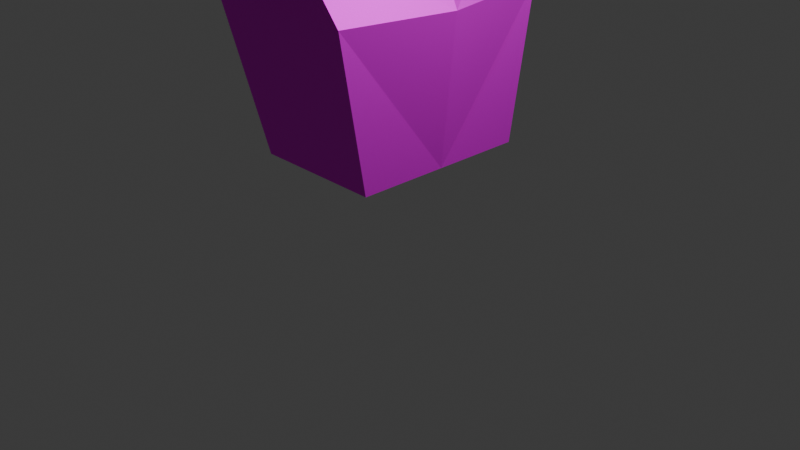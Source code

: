 # Source: estatuacripi.blend  (saved by Blender 4.3.34; exported with 4.5.12 LTS)
import bpy
from mathutils import Matrix  # noqa: F401  (used for matrix-valued properties, if any)

bpy.ops.wm.read_factory_settings(use_empty=True)
scene = bpy.context.scene
scene.name = 'Scene'

# ---- collections
col_collection = bpy.data.collections.new('Collection'); scene.collection.children.link(col_collection)

# ---- images (referenced by path relative to the original .blend; pixels are not part of the script)
import os
ASSET_DIR = os.environ.get("B2B_ASSET_DIR", "")  # directory of the original .blend (textures are referenced by path, not embedded)
HERE = os.path.dirname(os.path.abspath(__file__))  # packed textures are extracted next to this script under _unpacked/

def load_image(name, relpath, width, height, colorspace="sRGB"):
    """Load a texture the original file referenced (path relative to the .blend, or extracted next to this script)."""
    p = next((c for c in (os.path.join(HERE, relpath), os.path.join(ASSET_DIR, relpath)) if relpath and os.path.exists(c)), "")
    if p:
        img = bpy.data.images.load(p, check_existing=True)
        img.name = name
    else:  # same state as the original file: an image datablock whose file is absent (Cycles renders it pink)
        img = bpy.data.images.new(name, width, height)
        img.source = "FILE"
        img.filepath = "//" + (relpath or name)
    img.colorspace_settings.name = colorspace
    return img
img_texturaestatua2_psd = load_image('texturaestatua2.psd', 'texturaestatua2.png', 1024, 1024, 'sRGB')

# ---- materials (node trees are filled in below, after node groups)
mat_material = bpy.data.materials.new('Material')
mat_material.alpha_threshold = 0.0
mat_material.roughness = 0.5
mat_material.line_color = (0.0, 0.0, 0.0, 1.0)

# ---- material node trees
mat_material.use_nodes = True; mat_material.node_tree.nodes.clear()
_N = mat_material.node_tree.nodes; _L = mat_material.node_tree.links
n0 = _N.new('ShaderNodeOutputMaterial'); n0.name = 'Material Output'; n0.location = (300, 300)
n1 = _N.new('ShaderNodeBsdfPrincipled'); n1.name = 'Principled BSDF'; n1.location = (26, 182)
n1.inputs[1].default_value = 0.6182
n1.inputs[2].default_value = 0.6309
n1.inputs[3].default_value = 1.05
n2 = _N.new('ShaderNodeTexImage'); n2.name = 'Image Texture'; n2.location = (-288, 163)
n2.image = img_texturaestatua2_psd
_L.new(n1.outputs[0], n0.inputs[0])
_L.new(n2.outputs[0], n1.inputs[0])
n0.is_active_output = True

# ---- world
world_world = bpy.data.worlds.new('World'); scene.world = world_world
world_world.use_nodes = True; world_world.node_tree.nodes.clear()
_N = world_world.node_tree.nodes; _L = world_world.node_tree.links
n0 = _N.new('ShaderNodeOutputWorld'); n0.name = 'World Output'; n0.location = (300, 300)
n1 = _N.new('ShaderNodeBackground'); n1.name = 'Background'; n1.location = (10, 300)
n1.inputs[0].default_value = (0.05088, 0.05088, 0.05088, 1.0)
_L.new(n1.outputs[0], n0.inputs[0])
n0.is_active_output = True
world_world.color = (0.05088, 0.05088, 0.05088)
world_world.sun_shadow_jitter_overblur = 0.0

# ---- cameras
cam_camera = bpy.data.cameras.new('Camera')
cam_camera.clip_end = 100.0
cam_camera.ortho_scale = 7.314

# ---- lights
light_light = bpy.data.lights.new('Light', 'POINT')
light_light.energy = 1000.0
light_light.shadow_soft_size = 0.1

# ---- meshes
me_cube_004 = bpy.data.meshes.new('Cube.004')
me_cube_004.from_pydata([(-0.5, -0.5, -0.2292), (-0.5, -0.5, 0.5), (-0.5, 0.5, -0.2292), (-0.5, 0.5, 0.5), (0.5974, -0.5, -0.5), (0.6055, -0.5, 0.5), (0.5974, 0.5, -0.5), (0.6055, 0.5, 0.5), (-0.6096, 9.313e-10, -0.3388), (-0.6096, -0.6096, -1.863e-09), (-0.6096, -6.519e-09, 0.6096), (-0.6096, 0.6096, -2.794e-09), (0.09738, 0.6096, -0.3388), (-5.588e-09, 0.6096, 0.6096), (0.6096, 0.6096, -2.794e-09), (0.707, -1.676e-08, -0.6096), (0.7151, -1.863e-09, 0.6096), (0.6096, -0.6096, -2.794e-09), (0.09738, -0.6096, -0.3388), (-9.313e-10, -0.6096, 0.6096), (-0.8395, -1.211e-08, 5.588e-09), (9.313e-09, 0.8395, 4.657e-09), (0.8395, -1.304e-08, 5.588e-09), (-9.313e-09, -0.8395, 4.657e-09), (0.09738, -5.588e-09, -0.5687), (-9.313e-10, -1.397e-08, 0.7292), (-0.5548, -0.5548, 0.25), (-0.5548, 0.5548, 0.25), (0.6603, 0.5548, 0.25), (0.6603, -0.5548, 0.25), (-0.7245, -9.313e-09, 0.3048), (1.863e-09, 0.7245, 0.3048), (0.8301, -7.451e-09, 0.3048), (-5.122e-09, -0.7245, 0.3048), (-0.5548, -0.5548, -0.1691), (-0.5548, 0.5548, -0.1691), (0.6035, 0.5548, -0.25), (0.6035, -0.5548, -0.25), (-0.7245, -5.588e-09, -0.2239), (0.04869, 0.7245, -0.2239), (0.7732, -1.49e-08, -0.3048), (0.04869, -0.7245, -0.2239), (-0.04159, -1.61, -1.203), (0.5238, -1.163, -3.152), (-1.037, -1.481, -1.018), (-0.9034, -1.163, -3.152), (-0.9034, 0.005359, -3.152), (0.06182, 0.005359, -0.9364), (-0.7337, 0.01189, -0.6978), (0.5238, 0.005359, -3.152), (-1.236, -1.487, -1.843), (0.5238, -1.494, -1.871), (0.6907, 0.005359, -1.898), (-1.374, 0.01189, -1.845), (-0.04159, 1.621, -1.203), (0.5238, 1.173, -3.152), (-1.037, 1.492, -1.018), (-0.9034, 1.173, -3.152), (-0.7337, -0.001168, -0.6978), (-1.236, 1.498, -1.843), (0.5238, 1.504, -1.871), (-1.374, -0.001168, -1.845), (-0.2936, 0.5953, -1.029), (0.03532, 0.5079, -0.286), (-0.009941, 0.388, -1.109), (0.2774, 0.3311, -0.3546), (0.1018, -0.0008004, -1.141), (0.3727, -0.000683, -0.3817), (-0.01076, -0.3892, -1.109), (0.2767, -0.3321, -0.3544), (-0.2949, -0.5955, -1.028), (0.03426, -0.5082, -0.2857), (-0.6177, -0.5232, -0.9369), (-0.2412, -0.4464, -0.2075), (-0.8281, -0.206, -0.8772), (-0.4207, -0.1758, -0.1566), (-0.8276, 0.2075, -0.8773), (-0.4203, 0.1771, -0.1567), (-0.6166, 0.524, -0.9372), (-0.2402, 0.4471, -0.2078)], [], [(34, 9, 20, 38), (26, 1, 10, 30), (30, 10, 3, 27), (38, 20, 11, 35), (35, 11, 21, 39), (27, 3, 13, 31), (31, 13, 7, 28), (39, 21, 14, 36), (36, 14, 22, 40), (28, 7, 16, 32), (32, 16, 5, 29), (40, 22, 17, 37), (37, 17, 23, 41), (29, 5, 19, 33), (33, 19, 1, 26), (41, 23, 9, 34), (2, 12, 24, 8), (12, 6, 15, 24), (24, 15, 4, 18), (8, 24, 18, 0), (7, 13, 25, 16), (13, 3, 10, 25), (25, 10, 1, 19), (16, 25, 19, 5), (23, 33, 26, 9), (17, 29, 33, 23), (22, 32, 29, 17), (14, 28, 32, 22), (21, 31, 28, 14), (11, 27, 31, 21), (20, 30, 27, 11), (9, 26, 30, 20), (18, 41, 34, 0), (4, 37, 41, 18), (15, 40, 37, 4), (6, 36, 40, 15), (12, 39, 36, 6), (2, 35, 39, 12), (8, 38, 35, 2), (0, 34, 38, 8), (47, 48, 44, 42), (51, 42, 44, 50), (46, 49, 43, 45), (52, 47, 42, 51), (50, 44, 48, 53), (45, 50, 53, 46), (49, 52, 51, 43), (43, 51, 50, 45), (47, 54, 56, 58), (60, 59, 56, 54), (46, 57, 55, 49), (52, 60, 54, 47), (59, 61, 58, 56), (57, 46, 61, 59), (49, 55, 60, 52), (55, 57, 59, 60), (62, 63, 65, 64), (64, 65, 67, 66), (66, 67, 69, 68), (68, 69, 71, 70), (70, 71, 73, 72), (72, 73, 75, 74), (74, 75, 77, 76), (65, 63, 79, 77, 75, 73, 71, 69, 67), (76, 77, 79, 78), (78, 79, 63, 62), (62, 64, 66, 68, 70, 72, 74, 76, 78)])
_uv = me_cube_004.uv_layers.new(name='UVMap')
_uv.uv.foreach_set('vector', [0.9091, 0.1663, 0.8936, 0.1697, 0.8653, 0.09248, 0.891, 0.097, 0.851, 0.3266, 0.8589, 0.334, 0.8446, 0.4008, 0.8285, 0.4008, 0.8285, 0.4008, 0.8446, 0.4008, 0.8589, 0.4676, 0.851, 0.4749, 0.891, 0.097, 0.8653, 0.09248, 0.8936, 0.01035, 0.9091, 0.02127, 0.5518, 0.5846, 0.5632, 0.5695, 0.5974, 0.6458, 0.5766, 0.6626, 0.7537, 0.4817, 0.7463, 0.4737, 0.761, 0.4067, 0.7763, 0.4074, 0.7763, 0.4074, 0.761, 0.4067, 0.7463, 0.326, 0.7537, 0.3193, 0.5766, 0.6626, 0.5974, 0.6458, 0.5715, 0.7201, 0.5574, 0.7318, 0.7308, 0.886, 0.7169, 0.8548, 0.7948, 0.8367, 0.8035, 0.8769, 0.7169, 0.8203, 0.7178, 0.7865, 0.7794, 0.7578, 0.7867, 0.7969, 0.7867, 0.7969, 0.7794, 0.7578, 0.8485, 0.7592, 0.8619, 0.7901, 0.8035, 0.8769, 0.7948, 0.8367, 0.8762, 0.8216, 0.8758, 0.8558, 0.8702, 0.2614, 0.8752, 0.2276, 0.9097, 0.2298, 0.8961, 0.2604, 0.8373, 0.01035, 0.8446, 0.01708, 0.8299, 0.09772, 0.8146, 0.09844, 0.8146, 0.09844, 0.8299, 0.09772, 0.8446, 0.1648, 0.8373, 0.1727, 0.2782, 0.5559, 0.2662, 0.5398, 0.2794, 0.4622, 0.2848, 0.4771, 0.8484, 0.5628, 0.8752, 0.6396, 0.7915, 0.661, 0.7787, 0.5628, 0.8752, 0.6396, 0.8701, 0.7106, 0.8057, 0.7371, 0.7915, 0.661, 0.7915, 0.661, 0.8057, 0.7371, 0.7402, 0.7253, 0.7169, 0.6575, 0.7787, 0.5628, 0.7915, 0.661, 0.7169, 0.6575, 0.7186, 0.5775, 0.4827, 0.7357, 0.4827, 0.8177, 0.4026, 0.8028, 0.4196, 0.7091, 0.4827, 0.8177, 0.4563, 0.881, 0.388, 0.8832, 0.4026, 0.8028, 0.4026, 0.8028, 0.388, 0.8832, 0.3248, 0.8572, 0.3224, 0.7886, 0.4196, 0.7091, 0.4026, 0.8028, 0.3224, 0.7886, 0.3512, 0.7118, 0.7992, 0.09916, 0.8146, 0.09844, 0.8373, 0.1727, 0.8299, 0.1806, 0.8752, 0.2276, 0.8653, 0.1945, 0.8916, 0.1904, 0.9097, 0.2298, 0.7948, 0.8367, 0.7867, 0.7969, 0.8619, 0.7901, 0.8762, 0.8216, 0.7169, 0.8548, 0.7169, 0.8203, 0.7867, 0.7969, 0.7948, 0.8367, 0.7917, 0.4081, 0.7763, 0.4074, 0.7537, 0.3193, 0.761, 0.3267, 0.761, 0.4896, 0.7537, 0.4817, 0.7763, 0.4074, 0.7917, 0.4081, 0.8124, 0.4008, 0.8285, 0.4008, 0.851, 0.4749, 0.8431, 0.4822, 0.8431, 0.3193, 0.851, 0.3266, 0.8285, 0.4008, 0.8124, 0.4008, 0.2923, 0.566, 0.2782, 0.5559, 0.2848, 0.4771, 0.2923, 0.486, 0.8653, 0.2953, 0.8702, 0.2614, 0.8961, 0.2604, 0.8816, 0.2764, 0.8122, 0.9172, 0.8035, 0.8769, 0.8758, 0.8558, 0.8754, 0.89, 0.7447, 0.9172, 0.7308, 0.886, 0.8035, 0.8769, 0.8122, 0.9172, 0.5587, 0.674, 0.5766, 0.6626, 0.5574, 0.7318, 0.5434, 0.7435, 0.5434, 0.5942, 0.5518, 0.5846, 0.5766, 0.6626, 0.5587, 0.674, 0.9111, 0.09871, 0.891, 0.097, 0.9091, 0.02127, 0.9189, 0.02938, 0.9189, 0.1601, 0.9091, 0.1663, 0.891, 0.097, 0.9111, 0.09871, 0.6485, 0.3237, 0.7256, 0.3193, 0.7256, 0.5222, 0.644, 0.5421, 0.01035, 0.5737, 0.08608, 0.4834, 0.2197, 0.4622, 0.2455, 0.5709, 0.6701, 0.5674, 0.6701, 0.758, 0.644, 0.7626, 0.644, 0.572, 0.149, 0.2238, 0.3017, 0.2245, 0.2764, 0.4415, 0.1625, 0.4247, 0.3224, 0.5159, 0.3232, 0.4044, 0.5227, 0.3597, 0.5227, 0.5171, 0.3658, 0.6884, 0.3224, 0.5159, 0.5227, 0.5171, 0.5218, 0.6884, 0.01035, 0.2285, 0.149, 0.2238, 0.1625, 0.4247, 0.01035, 0.3844, 0.01035, 0.75, 0.01035, 0.5737, 0.2455, 0.5709, 0.201, 0.7505, 0.6233, 0.3331, 0.6233, 0.5488, 0.5434, 0.5168, 0.5473, 0.3193, 0.7785, 0.1219, 0.5434, 0.119, 0.5692, 0.01035, 0.7028, 0.03158, 0.6701, 0.5674, 0.6962, 0.5628, 0.6962, 0.7534, 0.6701, 0.758, 0.149, 0.2238, 0.1625, 0.0246, 0.2764, 0.01035, 0.3017, 0.2245, 0.5227, 0.1665, 0.3224, 0.1677, 0.3224, 0.01035, 0.5218, 0.05505, 0.4793, 0.339, 0.3233, 0.339, 0.3224, 0.1677, 0.5227, 0.1665, 0.01035, 0.2285, 0.01035, 0.0726, 0.1625, 0.0246, 0.149, 0.2238, 0.7785, 0.2981, 0.5879, 0.2986, 0.5434, 0.119, 0.7785, 0.1219, 0.651, 0.8969, 0.6576, 0.7879, 0.6962, 0.7834, 0.6962, 0.8915, 0.8959, 0.6719, 0.9034, 0.564, 0.9471, 0.5628, 0.9471, 0.6705, 0.9873, 0.4345, 0.8797, 0.4376, 0.8797, 0.3939, 0.9873, 0.3833, 0.9873, 0.3833, 0.8797, 0.3939, 0.8804, 0.3551, 0.9882, 0.3378, 0.9882, 0.3378, 0.8804, 0.3551, 0.8817, 0.3393, 0.9896, 0.3193, 0.5726, 0.7642, 0.5944, 0.7744, 0.5695, 0.8106, 0.5434, 0.8066, 0.5434, 0.8066, 0.5695, 0.8106, 0.5695, 0.8578, 0.5435, 0.8618, 0.2495, 0.8914, 0.2105, 0.9044, 0.1762, 0.8855, 0.1627, 0.8438, 0.1762, 0.7986, 0.2105, 0.7712, 0.2495, 0.7743, 0.275, 0.8065, 0.275, 0.8528, 0.5435, 0.8618, 0.5695, 0.8578, 0.5945, 0.8938, 0.5728, 0.9041, 0.6327, 0.9001, 0.642, 0.7907, 0.6576, 0.7879, 0.651, 0.8969, 0.0859, 0.9273, 0.04019, 0.9121, 0.01035, 0.8668, 0.01035, 0.8126, 0.04019, 0.7749, 0.0859, 0.7712, 0.1261, 0.8033, 0.142, 0.8563, 0.1261, 0.9052])
me_cube_004.materials.append(mat_material)
me_cube_004.use_mirror_y = True
me_cube_004.update()

# ---- objects
ob_light = bpy.data.objects.new('Light', light_light)
ob_camera = bpy.data.objects.new('Camera', cam_camera)
ob_empty = bpy.data.objects.new('Empty', None)
ob_cube_003 = bpy.data.objects.new('Cube.003', me_cube_004)

# ---- transforms, parenting, visibility, modifiers, constraints
ob_light.location = (4.076, 1.005, 5.904)
ob_light.rotation_euler = (0.6503, 0.05522, 1.866)
ob_light.lock_rotations_4d = False
ob_light.empty_display_type = 'ARROWS'
ob_light.color = (0.0, 0.0, 0.0, 0.0)
ob_light.lineart.crease_threshold = 0.0
ob_camera.location = (7.359, -6.926, 4.958)
ob_camera.rotation_euler = (1.109, 0.0, 0.8149)
ob_camera.lock_rotations_4d = False
ob_camera.empty_display_type = 'ARROWS'
ob_camera.color = (0.0, 0.0, 0.0, 0.0)
ob_camera.display_type = 'WIRE'
ob_camera.lineart.crease_threshold = 0.0
ob_empty.location = (14.75, -0.3008, 0.063)
ob_empty.rotation_euler = (1.571, -0.0, 1.571)
ob_empty.scale = (2.939, 2.939, 2.939)
ob_empty.empty_display_type = 'IMAGE'
ob_empty.empty_display_size = 5.0
ob_empty.use_empty_image_alpha = True
ob_empty.color = (1.0, 1.0, 1.0, 0.4312)
ob_cube_003.location = (4.893e-35, 0.06389, 4.653)
ob_cube_003.scale = (0.9835, 0.8291, 1.254)
ob_cube_003.use_mesh_mirror_y = True

# ---- collection membership
col_collection.objects.link(ob_light)
col_collection.objects.link(ob_camera)
col_collection.objects.link(ob_empty)
col_collection.objects.link(ob_cube_003)

# ---- scene / render settings (as saved in the file)
scene.camera = ob_camera
scene.frame_start = 1; scene.frame_end = 250; scene.frame_set(7)
scene.render.engine = 'BLENDER_EEVEE_NEXT'
bpy.context.view_layer.update()
